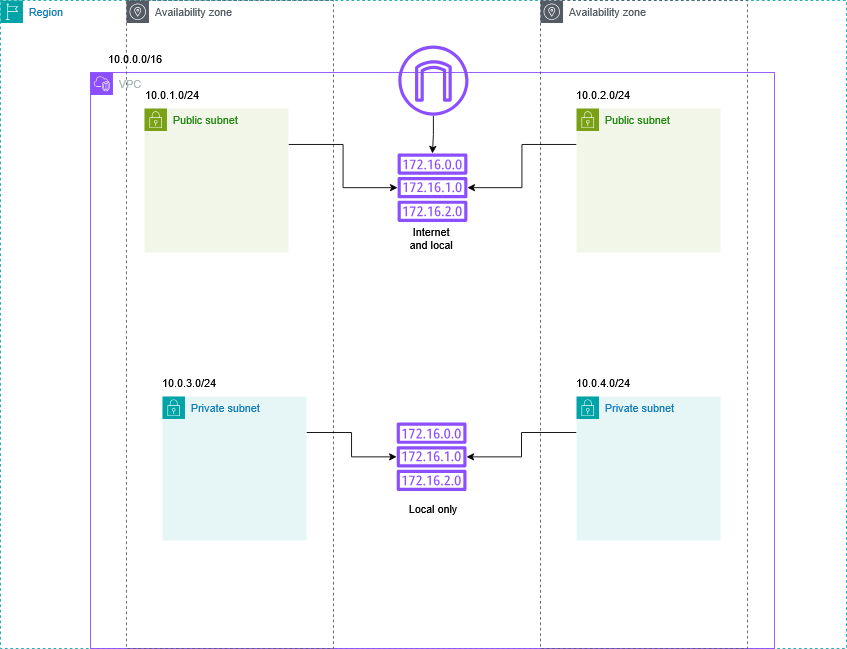

The diagram above was exported from draw.io. Its source (the exported page's mxGraphModel, read from the mxfile embedded in the PNG):
<mxGraphModel dx="1509" dy="686" grid="1" gridSize="10" guides="1" tooltips="1" connect="1" arrows="1" fold="1" page="1" pageScale="1" pageWidth="827" pageHeight="1169" math="0" shadow="0">
  <root>
    <mxCell id="0" />
    <mxCell id="1" parent="0" />
    <mxCell id="kCTGM3gfPHwxE_pw9Y4Y-7" value="Region" style="points=[[0,0],[0.25,0],[0.5,0],[0.75,0],[1,0],[1,0.25],[1,0.5],[1,0.75],[1,1],[0.75,1],[0.5,1],[0.25,1],[0,1],[0,0.75],[0,0.5],[0,0.25]];outlineConnect=0;gradientColor=none;html=1;whiteSpace=wrap;fontSize=12;fontStyle=0;container=1;pointerEvents=0;collapsible=0;recursiveResize=0;shape=mxgraph.aws4.group;grIcon=mxgraph.aws4.group_region;strokeColor=#00A4A6;fillColor=none;verticalAlign=top;align=left;spacingLeft=30;fontColor=#147EBA;dashed=1;" parent="1" vertex="1">
      <mxGeometry x="740" y="40" width="940" height="720" as="geometry" />
    </mxCell>
    <mxCell id="kCTGM3gfPHwxE_pw9Y4Y-12" value="VPC" style="points=[[0,0],[0.25,0],[0.5,0],[0.75,0],[1,0],[1,0.25],[1,0.5],[1,0.75],[1,1],[0.75,1],[0.5,1],[0.25,1],[0,1],[0,0.75],[0,0.5],[0,0.25]];outlineConnect=0;gradientColor=none;html=1;whiteSpace=wrap;fontSize=12;fontStyle=0;container=1;pointerEvents=0;collapsible=0;recursiveResize=0;shape=mxgraph.aws4.group;grIcon=mxgraph.aws4.group_vpc2;strokeColor=#8C4FFF;fillColor=none;verticalAlign=top;align=left;spacingLeft=30;fontColor=#AAB7B8;dashed=0;" parent="kCTGM3gfPHwxE_pw9Y4Y-7" vertex="1">
      <mxGeometry x="100" y="80" width="760" height="640" as="geometry" />
    </mxCell>
    <mxCell id="kCTGM3gfPHwxE_pw9Y4Y-9" value="Availability zone" style="sketch=0;outlineConnect=0;gradientColor=none;html=1;whiteSpace=wrap;fontSize=12;fontStyle=0;shape=mxgraph.aws4.group;grIcon=mxgraph.aws4.group_availability_zone;strokeColor=#545B64;fillColor=none;verticalAlign=top;align=left;spacingLeft=30;fontColor=#545B64;dashed=1;" parent="kCTGM3gfPHwxE_pw9Y4Y-12" vertex="1">
      <mxGeometry x="40" y="-80" width="230" height="720" as="geometry" />
    </mxCell>
    <mxCell id="kCTGM3gfPHwxE_pw9Y4Y-8" value="Availability zone" style="sketch=0;outlineConnect=0;gradientColor=none;html=1;whiteSpace=wrap;fontSize=12;fontStyle=0;shape=mxgraph.aws4.group;grIcon=mxgraph.aws4.group_availability_zone;strokeColor=#545B64;fillColor=none;verticalAlign=top;align=left;spacingLeft=30;fontColor=#545B64;dashed=1;" parent="kCTGM3gfPHwxE_pw9Y4Y-12" vertex="1">
      <mxGeometry x="500" y="-80" width="230" height="720" as="geometry" />
    </mxCell>
    <mxCell id="kCTGM3gfPHwxE_pw9Y4Y-21" style="edgeStyle=orthogonalEdgeStyle;rounded=0;orthogonalLoop=1;jettySize=auto;html=1;exitX=1;exitY=0.25;exitDx=0;exitDy=0;" parent="kCTGM3gfPHwxE_pw9Y4Y-12" source="kCTGM3gfPHwxE_pw9Y4Y-13" target="kCTGM3gfPHwxE_pw9Y4Y-19" edge="1">
      <mxGeometry relative="1" as="geometry" />
    </mxCell>
    <mxCell id="kCTGM3gfPHwxE_pw9Y4Y-13" value="Public subnet" style="points=[[0,0],[0.25,0],[0.5,0],[0.75,0],[1,0],[1,0.25],[1,0.5],[1,0.75],[1,1],[0.75,1],[0.5,1],[0.25,1],[0,1],[0,0.75],[0,0.5],[0,0.25]];outlineConnect=0;gradientColor=none;html=1;whiteSpace=wrap;fontSize=12;fontStyle=0;container=1;pointerEvents=0;collapsible=0;recursiveResize=0;shape=mxgraph.aws4.group;grIcon=mxgraph.aws4.group_security_group;grStroke=0;strokeColor=#7AA116;fillColor=#F2F6E8;verticalAlign=top;align=left;spacingLeft=30;fontColor=#248814;dashed=0;" parent="kCTGM3gfPHwxE_pw9Y4Y-12" vertex="1">
      <mxGeometry x="60" y="40" width="160" height="160" as="geometry" />
    </mxCell>
    <mxCell id="kCTGM3gfPHwxE_pw9Y4Y-20" style="edgeStyle=orthogonalEdgeStyle;rounded=0;orthogonalLoop=1;jettySize=auto;html=1;exitX=0;exitY=0.25;exitDx=0;exitDy=0;" parent="kCTGM3gfPHwxE_pw9Y4Y-12" source="kCTGM3gfPHwxE_pw9Y4Y-14" target="kCTGM3gfPHwxE_pw9Y4Y-19" edge="1">
      <mxGeometry relative="1" as="geometry" />
    </mxCell>
    <mxCell id="kCTGM3gfPHwxE_pw9Y4Y-14" value="Public subnet" style="points=[[0,0],[0.25,0],[0.5,0],[0.75,0],[1,0],[1,0.25],[1,0.5],[1,0.75],[1,1],[0.75,1],[0.5,1],[0.25,1],[0,1],[0,0.75],[0,0.5],[0,0.25]];outlineConnect=0;gradientColor=none;html=1;whiteSpace=wrap;fontSize=12;fontStyle=0;container=1;pointerEvents=0;collapsible=0;recursiveResize=0;shape=mxgraph.aws4.group;grIcon=mxgraph.aws4.group_security_group;grStroke=0;strokeColor=#7AA116;fillColor=#F2F6E8;verticalAlign=top;align=left;spacingLeft=30;fontColor=#248814;dashed=0;" parent="kCTGM3gfPHwxE_pw9Y4Y-12" vertex="1">
      <mxGeometry x="540" y="40" width="160" height="160" as="geometry" />
    </mxCell>
    <mxCell id="kCTGM3gfPHwxE_pw9Y4Y-23" style="edgeStyle=orthogonalEdgeStyle;rounded=0;orthogonalLoop=1;jettySize=auto;html=1;exitX=1;exitY=0.25;exitDx=0;exitDy=0;" parent="kCTGM3gfPHwxE_pw9Y4Y-12" source="kCTGM3gfPHwxE_pw9Y4Y-15" target="kCTGM3gfPHwxE_pw9Y4Y-18" edge="1">
      <mxGeometry relative="1" as="geometry" />
    </mxCell>
    <mxCell id="kCTGM3gfPHwxE_pw9Y4Y-15" value="Private subnet" style="points=[[0,0],[0.25,0],[0.5,0],[0.75,0],[1,0],[1,0.25],[1,0.5],[1,0.75],[1,1],[0.75,1],[0.5,1],[0.25,1],[0,1],[0,0.75],[0,0.5],[0,0.25]];outlineConnect=0;gradientColor=none;html=1;whiteSpace=wrap;fontSize=12;fontStyle=0;container=1;pointerEvents=0;collapsible=0;recursiveResize=0;shape=mxgraph.aws4.group;grIcon=mxgraph.aws4.group_security_group;grStroke=0;strokeColor=#00A4A6;fillColor=#E6F6F7;verticalAlign=top;align=left;spacingLeft=30;fontColor=#147EBA;dashed=0;" parent="kCTGM3gfPHwxE_pw9Y4Y-12" vertex="1">
      <mxGeometry x="80" y="360" width="160" height="160" as="geometry" />
    </mxCell>
    <mxCell id="kCTGM3gfPHwxE_pw9Y4Y-22" style="edgeStyle=orthogonalEdgeStyle;rounded=0;orthogonalLoop=1;jettySize=auto;html=1;exitX=0;exitY=0.25;exitDx=0;exitDy=0;" parent="kCTGM3gfPHwxE_pw9Y4Y-12" source="kCTGM3gfPHwxE_pw9Y4Y-17" target="kCTGM3gfPHwxE_pw9Y4Y-18" edge="1">
      <mxGeometry relative="1" as="geometry" />
    </mxCell>
    <mxCell id="kCTGM3gfPHwxE_pw9Y4Y-17" value="Private subnet" style="points=[[0,0],[0.25,0],[0.5,0],[0.75,0],[1,0],[1,0.25],[1,0.5],[1,0.75],[1,1],[0.75,1],[0.5,1],[0.25,1],[0,1],[0,0.75],[0,0.5],[0,0.25]];outlineConnect=0;gradientColor=none;html=1;whiteSpace=wrap;fontSize=12;fontStyle=0;container=1;pointerEvents=0;collapsible=0;recursiveResize=0;shape=mxgraph.aws4.group;grIcon=mxgraph.aws4.group_security_group;grStroke=0;strokeColor=#00A4A6;fillColor=#E6F6F7;verticalAlign=top;align=left;spacingLeft=30;fontColor=#147EBA;dashed=0;" parent="kCTGM3gfPHwxE_pw9Y4Y-12" vertex="1">
      <mxGeometry x="540" y="360" width="160" height="160" as="geometry" />
    </mxCell>
    <mxCell id="kCTGM3gfPHwxE_pw9Y4Y-19" value="" style="sketch=0;outlineConnect=0;fontColor=#232F3E;gradientColor=none;fillColor=#8C4FFF;strokeColor=none;dashed=0;verticalLabelPosition=bottom;verticalAlign=top;align=center;html=1;fontSize=12;fontStyle=0;aspect=fixed;pointerEvents=1;shape=mxgraph.aws4.route_table;" parent="kCTGM3gfPHwxE_pw9Y4Y-12" vertex="1">
      <mxGeometry x="341" y="90" width="78" height="76" as="geometry" />
    </mxCell>
    <mxCell id="kCTGM3gfPHwxE_pw9Y4Y-18" value="" style="sketch=0;outlineConnect=0;fontColor=#232F3E;gradientColor=none;fillColor=#8C4FFF;strokeColor=none;dashed=0;verticalLabelPosition=bottom;verticalAlign=top;align=center;html=1;fontSize=12;fontStyle=0;aspect=fixed;pointerEvents=1;shape=mxgraph.aws4.route_table;" parent="kCTGM3gfPHwxE_pw9Y4Y-12" vertex="1">
      <mxGeometry x="340" y="389" width="78" height="76" as="geometry" />
    </mxCell>
    <mxCell id="kCTGM3gfPHwxE_pw9Y4Y-26" value="" style="edgeStyle=orthogonalEdgeStyle;rounded=0;orthogonalLoop=1;jettySize=auto;html=1;" parent="kCTGM3gfPHwxE_pw9Y4Y-12" source="kCTGM3gfPHwxE_pw9Y4Y-24" target="kCTGM3gfPHwxE_pw9Y4Y-19" edge="1">
      <mxGeometry relative="1" as="geometry" />
    </mxCell>
    <mxCell id="kCTGM3gfPHwxE_pw9Y4Y-24" value="" style="sketch=0;outlineConnect=0;fontColor=#232F3E;gradientColor=none;fillColor=#8C4FFF;strokeColor=none;dashed=0;verticalLabelPosition=bottom;verticalAlign=top;align=center;html=1;fontSize=12;fontStyle=0;aspect=fixed;pointerEvents=1;shape=mxgraph.aws4.internet_gateway;" parent="kCTGM3gfPHwxE_pw9Y4Y-12" vertex="1">
      <mxGeometry x="342" y="-30" width="78" height="78" as="geometry" />
    </mxCell>
    <mxCell id="kCTGM3gfPHwxE_pw9Y4Y-28" value="10.0.0.0/16" style="text;html=1;align=center;verticalAlign=middle;whiteSpace=wrap;rounded=0;" parent="kCTGM3gfPHwxE_pw9Y4Y-12" vertex="1">
      <mxGeometry x="20" y="-30" width="60" height="30" as="geometry" />
    </mxCell>
    <mxCell id="kCTGM3gfPHwxE_pw9Y4Y-27" value="10.0.1.0/24" style="text;html=1;align=center;verticalAlign=middle;whiteSpace=wrap;rounded=0;" parent="kCTGM3gfPHwxE_pw9Y4Y-12" vertex="1">
      <mxGeometry x="61" y="10" width="60" height="30" as="geometry" />
    </mxCell>
    <mxCell id="kCTGM3gfPHwxE_pw9Y4Y-29" value="10.0.2.0/24" style="text;html=1;align=center;verticalAlign=middle;whiteSpace=wrap;rounded=0;" parent="kCTGM3gfPHwxE_pw9Y4Y-12" vertex="1">
      <mxGeometry x="540" y="10" width="60" height="30" as="geometry" />
    </mxCell>
    <mxCell id="kCTGM3gfPHwxE_pw9Y4Y-32" value="10.0.3.0/24" style="text;html=1;align=center;verticalAlign=middle;whiteSpace=wrap;rounded=0;" parent="kCTGM3gfPHwxE_pw9Y4Y-12" vertex="1">
      <mxGeometry x="80" y="330" width="60" height="30" as="geometry" />
    </mxCell>
    <mxCell id="kCTGM3gfPHwxE_pw9Y4Y-31" value="&lt;div&gt;10.0.4.0/24&lt;/div&gt;" style="text;html=1;align=center;verticalAlign=middle;whiteSpace=wrap;rounded=0;" parent="kCTGM3gfPHwxE_pw9Y4Y-12" vertex="1">
      <mxGeometry x="540" y="330" width="60" height="30" as="geometry" />
    </mxCell>
    <mxCell id="kCTGM3gfPHwxE_pw9Y4Y-34" value="Internet and local" style="text;html=1;align=center;verticalAlign=middle;whiteSpace=wrap;rounded=0;" parent="kCTGM3gfPHwxE_pw9Y4Y-12" vertex="1">
      <mxGeometry x="349" y="170" width="60" height="30" as="geometry" />
    </mxCell>
    <mxCell id="kCTGM3gfPHwxE_pw9Y4Y-33" value="&lt;div&gt;Local only&lt;/div&gt;" style="text;html=1;align=center;verticalAlign=middle;whiteSpace=wrap;rounded=0;" parent="kCTGM3gfPHwxE_pw9Y4Y-12" vertex="1">
      <mxGeometry x="351" y="470" width="60" height="30" as="geometry" />
    </mxCell>
  </root>
</mxGraphModel>